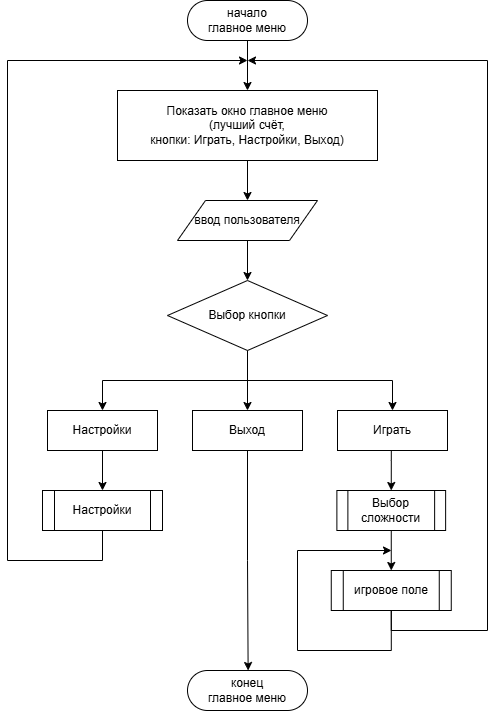

The diagram above was exported from draw.io. Its source (the exported page's mxGraphModel, read from the mxfile embedded in the PNG):
<mxGraphModel dx="1416" dy="837" grid="1" gridSize="10" guides="1" tooltips="1" connect="1" arrows="1" fold="1" page="1" pageScale="1" pageWidth="827" pageHeight="1169" math="0" shadow="0">
  <root>
    <mxCell id="0" />
    <mxCell id="1" parent="0" />
    <mxCell id="pUSSoZHIRd4QCzaj6Vfx-86" parent="1" style="rounded=0;whiteSpace=wrap;html=1;" value="Показать окно главное меню&#10;(лучший счёт,&#10;кнопки: Играть, Настройки, Выход)" vertex="1">
      <mxGeometry height="70" width="260" x="460" y="360" as="geometry" />
    </mxCell>
    <mxCell id="pUSSoZHIRd4QCzaj6Vfx-87" parent="1" style="shape=parallelogram;perimeter=parallelogramPerimeter;whiteSpace=wrap;html=1;" value="ввод пользователя" vertex="1">
      <mxGeometry height="40" width="140" x="520" y="470" as="geometry" />
    </mxCell>
    <mxCell id="pUSSoZHIRd4QCzaj6Vfx-106" edge="1" parent="1" source="pUSSoZHIRd4QCzaj6Vfx-88" style="edgeStyle=orthogonalEdgeStyle;rounded=0;orthogonalLoop=1;jettySize=auto;html=1;exitX=0.5;exitY=1;exitDx=0;exitDy=0;" target="pUSSoZHIRd4QCzaj6Vfx-93">
      <mxGeometry relative="1" as="geometry" />
    </mxCell>
    <mxCell id="pUSSoZHIRd4QCzaj6Vfx-107" edge="1" parent="1" source="pUSSoZHIRd4QCzaj6Vfx-88" style="edgeStyle=orthogonalEdgeStyle;rounded=0;orthogonalLoop=1;jettySize=auto;html=1;exitX=0.5;exitY=1;exitDx=0;exitDy=0;" target="pUSSoZHIRd4QCzaj6Vfx-92">
      <mxGeometry relative="1" as="geometry" />
    </mxCell>
    <mxCell id="pUSSoZHIRd4QCzaj6Vfx-108" edge="1" parent="1" source="pUSSoZHIRd4QCzaj6Vfx-88" style="edgeStyle=orthogonalEdgeStyle;rounded=0;orthogonalLoop=1;jettySize=auto;html=1;exitX=0.5;exitY=1;exitDx=0;exitDy=0;" target="pUSSoZHIRd4QCzaj6Vfx-89">
      <mxGeometry relative="1" as="geometry" />
    </mxCell>
    <mxCell id="pUSSoZHIRd4QCzaj6Vfx-88" parent="1" style="rhombus;whiteSpace=wrap;html=1;" value="Выбор кнопки" vertex="1">
      <mxGeometry height="70" width="160" x="510" y="550" as="geometry" />
    </mxCell>
    <mxCell id="pUSSoZHIRd4QCzaj6Vfx-89" parent="1" style="rounded=0;whiteSpace=wrap;html=1;" value="Играть" vertex="1">
      <mxGeometry height="40" width="110" x="680" y="680" as="geometry" />
    </mxCell>
    <mxCell id="pUSSoZHIRd4QCzaj6Vfx-116" edge="1" parent="1" source="pUSSoZHIRd4QCzaj6Vfx-121" style="edgeStyle=orthogonalEdgeStyle;rounded=0;orthogonalLoop=1;jettySize=auto;html=1;exitX=0.5;exitY=1;exitDx=0;exitDy=0;curved=0;">
      <mxGeometry relative="1" as="geometry">
        <Array as="points">
          <mxPoint x="734" y="900" />
          <mxPoint x="830" y="900" />
          <mxPoint x="830" y="330" />
        </Array>
        <mxPoint x="733.7550000000001" y="900" as="sourcePoint" />
        <mxPoint x="590" y="330" as="targetPoint" />
      </mxGeometry>
    </mxCell>
    <mxCell id="pUSSoZHIRd4QCzaj6Vfx-120" edge="1" parent="1" source="pUSSoZHIRd4QCzaj6Vfx-121" style="edgeStyle=orthogonalEdgeStyle;rounded=0;orthogonalLoop=1;jettySize=auto;html=1;exitX=0.5;exitY=1;exitDx=0;exitDy=0;">
      <mxGeometry relative="1" as="geometry">
        <Array as="points">
          <mxPoint x="734" y="920" />
          <mxPoint x="640" y="920" />
          <mxPoint x="640" y="820" />
        </Array>
        <mxPoint x="733.7550000000001" y="900" as="sourcePoint" />
        <mxPoint x="734" y="820" as="targetPoint" />
      </mxGeometry>
    </mxCell>
    <mxCell id="pUSSoZHIRd4QCzaj6Vfx-118" edge="1" parent="1" source="pUSSoZHIRd4QCzaj6Vfx-92" style="edgeStyle=orthogonalEdgeStyle;rounded=0;orthogonalLoop=1;jettySize=auto;html=1;exitX=0.5;exitY=1;exitDx=0;exitDy=0;entryX=0.5;entryY=0;entryDx=0;entryDy=0;" target="pUSSoZHIRd4QCzaj6Vfx-117">
      <mxGeometry relative="1" as="geometry" />
    </mxCell>
    <mxCell id="pUSSoZHIRd4QCzaj6Vfx-92" parent="1" style="rounded=0;whiteSpace=wrap;html=1;" value="Настройки" vertex="1">
      <mxGeometry height="40" width="110" x="390" y="680" as="geometry" />
    </mxCell>
    <mxCell id="pUSSoZHIRd4QCzaj6Vfx-93" parent="1" style="rounded=0;whiteSpace=wrap;html=1;" value="Выход" vertex="1">
      <mxGeometry height="40" width="110" x="535" y="680" as="geometry" />
    </mxCell>
    <mxCell id="pUSSoZHIRd4QCzaj6Vfx-95" edge="1" parent="1" source="Nwz9tGu8wwNJosmABaOu-1" style="edgeStyle=orthogonalEdgeStyle;rounded=0;html=1;exitX=0.5;exitY=1;exitDx=0;exitDy=0;" target="pUSSoZHIRd4QCzaj6Vfx-86">
      <mxGeometry relative="1" as="geometry">
        <mxPoint x="589.3800000000001" y="300" as="sourcePoint" />
      </mxGeometry>
    </mxCell>
    <mxCell id="pUSSoZHIRd4QCzaj6Vfx-96" edge="1" parent="1" source="pUSSoZHIRd4QCzaj6Vfx-86" style="edgeStyle=orthogonalEdgeStyle;rounded=0;html=1;" target="pUSSoZHIRd4QCzaj6Vfx-87">
      <mxGeometry relative="1" as="geometry" />
    </mxCell>
    <mxCell id="pUSSoZHIRd4QCzaj6Vfx-97" edge="1" parent="1" source="pUSSoZHIRd4QCzaj6Vfx-87" style="edgeStyle=orthogonalEdgeStyle;rounded=0;html=1;" target="pUSSoZHIRd4QCzaj6Vfx-88">
      <mxGeometry relative="1" as="geometry" />
    </mxCell>
    <mxCell id="pUSSoZHIRd4QCzaj6Vfx-99" edge="1" parent="1" source="pUSSoZHIRd4QCzaj6Vfx-89" style="edgeStyle=orthogonalEdgeStyle;rounded=0;html=1;entryX=0.5;entryY=0;entryDx=0;entryDy=0;" target="pUSSoZHIRd4QCzaj6Vfx-122">
      <mxGeometry relative="1" as="geometry">
        <Array as="points">
          <mxPoint x="734" y="730" />
        </Array>
        <mxPoint x="734" y="760" as="targetPoint" />
      </mxGeometry>
    </mxCell>
    <mxCell id="pUSSoZHIRd4QCzaj6Vfx-100" edge="1" parent="1" source="pUSSoZHIRd4QCzaj6Vfx-122" style="edgeStyle=orthogonalEdgeStyle;rounded=0;html=1;entryX=0.5;entryY=0;entryDx=0;entryDy=0;exitX=0.5;exitY=1;exitDx=0;exitDy=0;" target="pUSSoZHIRd4QCzaj6Vfx-121">
      <mxGeometry relative="1" as="geometry">
        <mxPoint x="733.8000000000002" y="800" as="sourcePoint" />
        <mxPoint x="733.75" y="860" as="targetPoint" />
      </mxGeometry>
    </mxCell>
    <mxCell id="pUSSoZHIRd4QCzaj6Vfx-103" edge="1" parent="1" source="pUSSoZHIRd4QCzaj6Vfx-93" style="edgeStyle=orthogonalEdgeStyle;rounded=0;html=1;">
      <mxGeometry relative="1" as="geometry">
        <mxPoint x="590.625" y="940" as="targetPoint" />
      </mxGeometry>
    </mxCell>
    <mxCell id="pUSSoZHIRd4QCzaj6Vfx-119" edge="1" parent="1" source="pUSSoZHIRd4QCzaj6Vfx-117" style="edgeStyle=orthogonalEdgeStyle;rounded=0;orthogonalLoop=1;jettySize=auto;html=1;exitX=0.5;exitY=1;exitDx=0;exitDy=0;">
      <mxGeometry relative="1" as="geometry">
        <Array as="points">
          <mxPoint x="445" y="830" />
          <mxPoint x="350" y="830" />
          <mxPoint x="350" y="330" />
          <mxPoint x="590" y="330" />
        </Array>
        <mxPoint x="590" y="330" as="targetPoint" />
      </mxGeometry>
    </mxCell>
    <mxCell id="pUSSoZHIRd4QCzaj6Vfx-117" parent="1" style="shape=process;whiteSpace=wrap;html=1;backgroundOutline=1;" value="Настройки" vertex="1">
      <mxGeometry height="40" width="120" x="385" y="760" as="geometry" />
    </mxCell>
    <mxCell id="pUSSoZHIRd4QCzaj6Vfx-121" parent="1" style="shape=process;whiteSpace=wrap;html=1;backgroundOutline=1;" value="игровое поле" vertex="1">
      <mxGeometry height="40" width="120" x="673.76" y="840" as="geometry" />
    </mxCell>
    <mxCell id="pUSSoZHIRd4QCzaj6Vfx-122" parent="1" style="shape=process;whiteSpace=wrap;html=1;backgroundOutline=1;" value="Выбор сложности" vertex="1">
      <mxGeometry height="40" width="108.75" x="679.38" y="760" as="geometry" />
    </mxCell>
    <mxCell id="Nwz9tGu8wwNJosmABaOu-1" parent="1" style="rounded=1;whiteSpace=wrap;html=1;arcSize=50;" value="начало&lt;br&gt;главное меню" vertex="1">
      <mxGeometry height="40" width="120" x="530" y="270" as="geometry" />
    </mxCell>
    <mxCell id="Nwz9tGu8wwNJosmABaOu-2" parent="1" style="rounded=1;whiteSpace=wrap;html=1;arcSize=50;" value="конец&lt;br&gt;главное меню" vertex="1">
      <mxGeometry height="40" width="120" x="530" y="940" as="geometry" />
    </mxCell>
  </root>
</mxGraphModel>